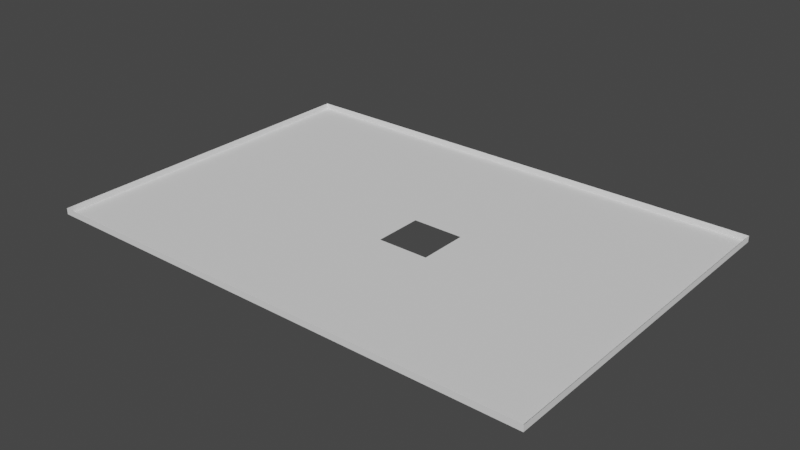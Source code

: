 # Source: dimensiones.231_hueco.blend  (saved by Blender 2.82.7; exported with 4.5.12 LTS)
import bpy
from mathutils import Matrix  # noqa: F401  (used for matrix-valued properties, if any)

bpy.ops.wm.read_factory_settings(use_empty=True)
scene = bpy.context.scene
scene.name = 'Scene'

# ---- world
world_world = bpy.data.worlds.new('World'); scene.world = world_world
world_world.use_nodes = True; world_world.node_tree.nodes.clear()
_N = world_world.node_tree.nodes; _L = world_world.node_tree.links
n0 = _N.new('ShaderNodeOutputWorld'); n0.name = 'World Output'; n0.location = (300, 300)
n1 = _N.new('ShaderNodeBackground'); n1.name = 'Background'; n1.location = (10, 300)
n1.inputs[0].default_value = (0.05088, 0.05088, 0.05088, 1.0)
_L.new(n1.outputs[0], n0.inputs[0])
n0.is_active_output = True
world_world.color = (0.05088, 0.05088, 0.05088)
world_world.use_sun_shadow = False
world_world.sun_shadow_jitter_overblur = 0.0

# ---- meshes
me_plane_034 = bpy.data.meshes.new('Plane.034')
me_plane_034.from_pydata([(-1.169, 1.421, 2.016), (-1.169, 1.244, 2.016), (-1.346, 1.421, 2.016), (-1.346, 1.244, 2.016), (-1.169, 1.421, 1.946), (-1.346, 1.421, 1.946), (-1.346, 1.244, 1.946), (-1.169, 1.244, 1.946), (-1.287, 1.421, 1.946), (-1.228, 1.421, 1.946), (-1.346, 1.303, 1.946), (-1.346, 1.362, 1.946), (-1.228, 1.244, 1.946), (-1.287, 1.244, 1.946), (-1.169, 1.362, 1.946), (-1.169, 1.303, 1.946), (-1.228, 1.362, 1.946), (-1.228, 1.303, 1.946), (-1.287, 1.362, 1.946), (-1.287, 1.303, 1.946), (-1.228, 1.332, 1.946), (-1.287, 1.332, 1.946), (-1.257, 1.362, 1.946), (-1.257, 1.303, 1.946), (-1.257, 1.332, 1.946), (-1.228, 1.318, 1.946), (-1.287, 1.318, 1.946), (-1.243, 1.362, 1.946), (-1.243, 1.303, 1.946), (-1.228, 1.347, 1.946), (-1.287, 1.347, 1.946), (-1.272, 1.362, 1.946), (-1.272, 1.303, 1.946), (-1.257, 1.318, 1.946), (-1.257, 1.347, 1.946), (-1.272, 1.332, 1.946), (-1.272, 1.347, 1.946), (-1.243, 1.347, 1.946), (-1.243, 1.318, 1.946), (-1.272, 1.318, 1.946), (-1.228, 1.31, 1.946), (-1.287, 1.31, 1.946), (-1.235, 1.362, 1.946), (-1.235, 1.303, 1.946), (-1.228, 1.34, 1.946), (-1.287, 1.34, 1.946), (-1.265, 1.362, 1.946), (-1.265, 1.303, 1.946), (-1.257, 1.31, 1.946), (-1.257, 1.34, 1.946), (-1.235, 1.332, 1.946), (-1.265, 1.332, 1.946), (-1.228, 1.325, 1.946), (-1.287, 1.325, 1.946), (-1.25, 1.362, 1.946), (-1.25, 1.303, 1.946), (-1.228, 1.355, 1.946), (-1.287, 1.355, 1.946), (-1.279, 1.362, 1.946), (-1.279, 1.303, 1.946), (-1.257, 1.325, 1.946), (-1.257, 1.355, 1.946), (-1.279, 1.332, 1.946), (-1.272, 1.34, 1.946), (-1.272, 1.355, 1.946), (-1.265, 1.347, 1.946), (-1.279, 1.347, 1.946), (-1.243, 1.355, 1.946), (-1.235, 1.347, 1.946), (-1.25, 1.347, 1.946), (-1.243, 1.31, 1.946), (-1.235, 1.318, 1.946), (-1.25, 1.318, 1.946), (-1.272, 1.31, 1.946), (-1.272, 1.325, 1.946), (-1.265, 1.318, 1.946), (-1.279, 1.318, 1.946), (-1.279, 1.325, 1.946), (-1.265, 1.325, 1.946), (-1.265, 1.31, 1.946), (-1.235, 1.325, 1.946), (-1.235, 1.31, 1.946), (-1.25, 1.355, 1.946), (-1.235, 1.355, 1.946), (-1.235, 1.34, 1.946), (-1.279, 1.355, 1.946), (-1.265, 1.355, 1.946), (-1.265, 1.34, 1.946), (-1.279, 1.34, 1.946), (-1.25, 1.31, 1.946), (-1.279, 1.31, 1.946), (-1.257, 1.336, 1.946), (-1.257, 1.321, 1.946), (-1.246, 1.347, 1.946), (-1.246, 1.318, 1.946), (-1.257, 1.343, 1.946), (-1.239, 1.332, 1.946), (-1.257, 1.329, 1.946), (-1.243, 1.343, 1.946), (-1.239, 1.347, 1.946), (-1.254, 1.347, 1.946), (-1.239, 1.318, 1.946), (-1.254, 1.318, 1.946), (-1.235, 1.321, 1.946), (-1.235, 1.329, 1.946), (-1.239, 1.325, 1.946), (-1.235, 1.336, 1.946), (-1.235, 1.343, 1.946), (-1.239, 1.34, 1.946), (-1.25, 1.343, 1.946), (-1.254, 1.343, 1.946), (-1.246, 1.343, 1.946), (-1.239, 1.343, 1.946), (-1.239, 1.329, 1.946), (-1.239, 1.321, 1.946), (-1.239, 1.336, 1.946)], [], [(19, 10, 6, 13), (2, 5, 8, 9, 4, 0), (3, 6, 10, 11, 5, 2), (1, 7, 12, 13, 6, 3), (0, 4, 14, 15, 7, 1), (15, 17, 12, 7), (17, 43, 28, 55, 23, 47, 32, 59, 19, 13, 12), (4, 9, 16, 14), (14, 16, 56, 29, 44, 20, 52, 25, 40, 17, 15), (9, 8, 18, 58, 31, 46, 22, 54, 27, 42, 16), (90, 41, 19, 59), (8, 5, 11, 18), (18, 11, 10, 19, 41, 26, 53, 21, 45, 30, 57), (89, 48, 23, 55), (88, 45, 21, 62), (87, 63, 35, 51), (86, 64, 36, 65), (85, 57, 30, 66), (83, 67, 37, 99, 68), (82, 61, 34, 100, 69), (81, 70, 28, 43), (79, 73, 32, 47), (78, 74, 39, 75), (77, 53, 26, 76), (74, 77, 76, 39), (35, 62, 77, 74), (62, 21, 53, 77), (60, 78, 75, 33, 92), (24, 51, 78, 60, 97), (51, 35, 74, 78), (48, 79, 47, 23), (33, 75, 79, 48), (75, 39, 73, 79), (52, 80, 103, 71, 25), (20, 50, 104, 80, 52), (40, 81, 43, 17), (25, 71, 81, 40), (71, 101, 38, 70, 81), (67, 82, 69, 93, 37), (27, 54, 82, 67), (54, 22, 61, 82), (56, 83, 68, 29), (16, 42, 83, 56), (42, 27, 67, 83), (44, 84, 106, 50, 20), (29, 68, 107, 84, 44), (64, 85, 66, 36), (31, 58, 85, 64), (58, 18, 57, 85), (61, 86, 65, 34), (22, 46, 86, 61), (46, 31, 64, 86), (49, 87, 51, 24, 91), (34, 65, 87, 49, 95), (65, 36, 63, 87), (63, 88, 62, 35), (36, 66, 88, 63), (66, 30, 45, 88), (70, 89, 55, 28), (38, 94, 72, 89, 70), (72, 102, 33, 48, 89), (73, 90, 59, 32), (39, 76, 90, 73), (76, 26, 41, 90), (69, 100, 110, 109), (100, 34, 95, 110), (37, 93, 111, 98), (93, 69, 109, 111), (107, 112, 108, 84), (68, 99, 112, 107), (99, 37, 98, 112), (104, 113, 105, 80), (50, 96, 113, 104), (103, 114, 101, 71), (80, 105, 114, 103), (106, 115, 96, 50), (84, 108, 115, 106)])
_uv = me_plane_034.uv_layers.new(name='UVMap')
_uv.uv.foreach_set('vector', [0.7358, 0.8686, 0.736, 0.8686, 0.736, 0.8688, 0.7358, 0.8688, 0.736, 0.8683, 0.736, 0.8683, 0.7358, 0.8683, 0.7357, 0.8683, 0.7355, 0.8683, 0.7355, 0.8683, 0.736, 0.8688, 0.736, 0.8688, 0.736, 0.8686, 0.736, 0.8684, 0.736, 0.8683, 0.736, 0.8683, 0.7355, 0.8688, 0.7355, 0.8688, 0.7357, 0.8688, 0.7358, 0.8688, 0.736, 0.8688, 0.736, 0.8688, 0.7355, 0.8683, 0.7355, 0.8683, 0.7355, 0.8684, 0.7355, 0.8686, 0.7355, 0.8688, 0.7355, 0.8688, 0.7355, 0.8686, 0.7357, 0.8686, 0.7357, 0.8688, 0.7355, 0.8688, 0.7357, 0.8686, 0.7357, 0.8686, 0.7357, 0.8686, 0.7357, 0.8686, 0.7357, 0.8686, 0.7358, 0.8686, 0.7358, 0.8686, 0.7358, 0.8686, 0.7358, 0.8686, 0.7358, 0.8688, 0.7357, 0.8688, 0.7355, 0.8683, 0.7357, 0.8683, 0.7357, 0.8684, 0.7355, 0.8684, 0.7355, 0.8684, 0.7357, 0.8684, 0.7357, 0.8685, 0.7357, 0.8685, 0.7357, 0.8685, 0.7357, 0.8685, 0.7357, 0.8685, 0.7357, 0.8686, 0.7357, 0.8686, 0.7357, 0.8686, 0.7355, 0.8686, 0.7357, 0.8683, 0.7358, 0.8683, 0.7358, 0.8684, 0.7358, 0.8684, 0.7358, 0.8684, 0.7358, 0.8684, 0.7357, 0.8684, 0.7357, 0.8684, 0.7357, 0.8684, 0.7357, 0.8684, 0.7357, 0.8684, 0.7358, 0.8686, 0.7358, 0.8686, 0.7358, 0.8686, 0.7358, 0.8686, 0.7358, 0.8683, 0.736, 0.8683, 0.736, 0.8684, 0.7358, 0.8684, 0.7358, 0.8684, 0.736, 0.8684, 0.736, 0.8686, 0.7358, 0.8686, 0.7358, 0.8686, 0.7358, 0.8686, 0.7358, 0.8685, 0.7358, 0.8685, 0.7358, 0.8685, 0.7358, 0.8685, 0.7358, 0.8685, 0.7357, 0.8686, 0.7357, 0.8686, 0.7357, 0.8686, 0.7357, 0.8686, 0.7358, 0.8685, 0.7358, 0.8685, 0.7358, 0.8685, 0.7358, 0.8685, 0.7358, 0.8685, 0.7358, 0.8685, 0.7358, 0.8685, 0.7358, 0.8685, 0.7358, 0.8685, 0.7358, 0.8685, 0.7358, 0.8685, 0.7358, 0.8685, 0.7358, 0.8685, 0.7358, 0.8685, 0.7358, 0.8685, 0.7358, 0.8685, 0.7357, 0.8685, 0.7357, 0.8685, 0.7357, 0.8685, 0.7357, 0.8685, 0.7357, 0.8685, 0.7357, 0.8685, 0.7357, 0.8685, 0.7357, 0.8685, 0.7357, 0.8685, 0.7357, 0.8685, 0.7357, 0.8686, 0.7357, 0.8686, 0.7357, 0.8686, 0.7357, 0.8686, 0.7358, 0.8686, 0.7358, 0.8686, 0.7358, 0.8686, 0.7358, 0.8686, 0.7358, 0.8685, 0.7358, 0.8685, 0.7358, 0.8686, 0.7358, 0.8686, 0.7358, 0.8685, 0.7358, 0.8685, 0.7358, 0.8686, 0.7358, 0.8686, 0.7358, 0.8685, 0.7358, 0.8685, 0.7358, 0.8686, 0.7358, 0.8686, 0.7358, 0.8685, 0.7358, 0.8685, 0.7358, 0.8685, 0.7358, 0.8685, 0.7358, 0.8685, 0.7358, 0.8685, 0.7358, 0.8685, 0.7358, 0.8685, 0.7357, 0.8685, 0.7358, 0.8685, 0.7358, 0.8686, 0.7357, 0.8686, 0.7357, 0.8686, 0.7357, 0.8685, 0.7358, 0.8685, 0.7358, 0.8685, 0.7357, 0.8685, 0.7357, 0.8685, 0.7358, 0.8685, 0.7358, 0.8685, 0.7358, 0.8685, 0.7358, 0.8685, 0.7357, 0.8686, 0.7358, 0.8686, 0.7358, 0.8686, 0.7357, 0.8686, 0.7357, 0.8686, 0.7358, 0.8686, 0.7358, 0.8686, 0.7357, 0.8686, 0.7358, 0.8686, 0.7358, 0.8686, 0.7358, 0.8686, 0.7358, 0.8686, 0.7357, 0.8685, 0.7357, 0.8685, 0.7357, 0.8686, 0.7357, 0.8686, 0.7357, 0.8686, 0.7357, 0.8685, 0.7357, 0.8685, 0.7357, 0.8685, 0.7357, 0.8685, 0.7357, 0.8685, 0.7357, 0.8686, 0.7357, 0.8686, 0.7357, 0.8686, 0.7357, 0.8686, 0.7357, 0.8686, 0.7357, 0.8686, 0.7357, 0.8686, 0.7357, 0.8686, 0.7357, 0.8686, 0.7357, 0.8686, 0.7357, 0.8686, 0.7357, 0.8686, 0.7357, 0.8686, 0.7357, 0.8685, 0.7357, 0.8685, 0.7357, 0.8685, 0.7357, 0.8685, 0.7357, 0.8685, 0.7357, 0.8684, 0.7357, 0.8684, 0.7357, 0.8685, 0.7357, 0.8685, 0.7357, 0.8684, 0.7357, 0.8684, 0.7357, 0.8685, 0.7357, 0.8685, 0.7357, 0.8685, 0.7357, 0.8685, 0.7357, 0.8685, 0.7357, 0.8685, 0.7357, 0.8684, 0.7357, 0.8684, 0.7357, 0.8685, 0.7357, 0.8685, 0.7357, 0.8684, 0.7357, 0.8684, 0.7357, 0.8685, 0.7357, 0.8685, 0.7357, 0.8685, 0.7357, 0.8685, 0.7357, 0.8685, 0.7357, 0.8685, 0.7357, 0.8685, 0.7357, 0.8685, 0.7357, 0.8685, 0.7357, 0.8685, 0.7357, 0.8685, 0.7357, 0.8685, 0.7358, 0.8685, 0.7358, 0.8685, 0.7358, 0.8685, 0.7358, 0.8685, 0.7358, 0.8684, 0.7358, 0.8684, 0.7358, 0.8685, 0.7358, 0.8685, 0.7358, 0.8684, 0.7358, 0.8684, 0.7358, 0.8685, 0.7358, 0.8685, 0.7357, 0.8685, 0.7358, 0.8685, 0.7358, 0.8685, 0.7357, 0.8685, 0.7357, 0.8684, 0.7358, 0.8684, 0.7358, 0.8685, 0.7357, 0.8685, 0.7358, 0.8684, 0.7358, 0.8684, 0.7358, 0.8685, 0.7358, 0.8685, 0.7357, 0.8685, 0.7358, 0.8685, 0.7358, 0.8685, 0.7357, 0.8685, 0.7357, 0.8685, 0.7357, 0.8685, 0.7358, 0.8685, 0.7358, 0.8685, 0.7357, 0.8685, 0.7357, 0.8685, 0.7358, 0.8685, 0.7358, 0.8685, 0.7358, 0.8685, 0.7358, 0.8685, 0.7358, 0.8685, 0.7358, 0.8685, 0.7358, 0.8685, 0.7358, 0.8685, 0.7358, 0.8685, 0.7358, 0.8685, 0.7358, 0.8685, 0.7358, 0.8685, 0.7358, 0.8685, 0.7358, 0.8685, 0.7358, 0.8685, 0.7358, 0.8685, 0.7357, 0.8686, 0.7357, 0.8686, 0.7357, 0.8686, 0.7357, 0.8686, 0.7357, 0.8686, 0.7357, 0.8686, 0.7357, 0.8686, 0.7357, 0.8686, 0.7357, 0.8686, 0.7357, 0.8686, 0.7357, 0.8686, 0.7357, 0.8686, 0.7357, 0.8686, 0.7357, 0.8686, 0.7358, 0.8686, 0.7358, 0.8686, 0.7358, 0.8686, 0.7358, 0.8686, 0.7358, 0.8686, 0.7358, 0.8686, 0.7358, 0.8686, 0.7358, 0.8686, 0.7358, 0.8686, 0.7358, 0.8686, 0.7358, 0.8686, 0.7358, 0.8686, 0.7357, 0.8685, 0.7357, 0.8685, 0.7357, 0.8685, 0.7357, 0.8685, 0.7357, 0.8685, 0.7357, 0.8685, 0.7357, 0.8685, 0.7357, 0.8685, 0.7357, 0.8685, 0.7357, 0.8685, 0.7357, 0.8685, 0.7357, 0.8685, 0.7357, 0.8685, 0.7357, 0.8685, 0.7357, 0.8685, 0.7357, 0.8685, 0.7357, 0.8685, 0.7357, 0.8685, 0.7357, 0.8685, 0.7357, 0.8685, 0.7357, 0.8685, 0.7357, 0.8685, 0.7357, 0.8685, 0.7357, 0.8685, 0.7357, 0.8685, 0.7357, 0.8685, 0.7357, 0.8685, 0.7357, 0.8685, 0.7357, 0.8685, 0.7357, 0.8685, 0.7357, 0.8685, 0.7357, 0.8685, 0.7357, 0.8685, 0.7357, 0.8685, 0.7357, 0.8685, 0.7357, 0.8685, 0.7357, 0.8686, 0.7357, 0.8686, 0.7357, 0.8686, 0.7357, 0.8686, 0.7357, 0.8685, 0.7357, 0.8685, 0.7357, 0.8686, 0.7357, 0.8686, 0.7357, 0.8685, 0.7357, 0.8685, 0.7357, 0.8685, 0.7357, 0.8685, 0.7357, 0.8685, 0.7357, 0.8685, 0.7357, 0.8685, 0.7357, 0.8685])
me_plane_034.materials.append(None)
me_plane_034.use_remesh_preserve_volume = False
me_plane_034.use_remesh_preserve_attributes = False
me_plane_034.use_mirror_vertex_groups = False
me_plane_034.update()

# ---- objects
ob_dimensiones_026 = bpy.data.objects.new('dimensiones.026', me_plane_034)

# ---- transforms, parenting, visibility, modifiers, constraints
ob_dimensiones_026.location = (0.0, 0.0, 0.1723)
ob_dimensiones_026.scale = (32.5, 22.5, 1.0)
ob_dimensiones_026.lineart.crease_threshold = 0.0

# ---- collection membership
scene.collection.objects.link(ob_dimensiones_026)

# ---- scene / render settings (as saved in the file)
scene.frame_start = 1; scene.frame_end = 250; scene.frame_set(1)
scene.render.engine = 'BLENDER_EEVEE_NEXT'
scene.cycles.use_denoising = False
scene.cycles.samples = 128
scene.cycles.sampling_pattern = 'TABULATED_SOBOL'
scene.cycles.use_adaptive_sampling = False
scene.cycles.use_light_tree = False
scene.view_settings.view_transform = 'Filmic'
bpy.context.view_layer.update()

# ---- added for rendering (the .blend has no active camera and no usable light): camera, sun
cam_auto = bpy.data.cameras.new('AutoCamera')
cam_auto.lens = 50.0
cam_auto.sensor_width = 36.0
cam_auto.clip_end = 1000.0
ob_auto_camera = bpy.data.objects.new('AutoCamera', cam_auto)
scene.collection.objects.link(ob_auto_camera)
ob_auto_camera.location = (-34.3846, 22.2051, 7.33552)
ob_auto_camera.rotation_euler = (1.09748, -7.21219e-08, 0.694738)
scene.camera = ob_auto_camera
light_auto_sun = bpy.data.lights.new('AutoSun', 'SUN')
light_auto_sun.energy = 3.0
light_auto_sun.angle = 0.0523599
ob_auto_sun = bpy.data.objects.new('AutoSun', light_auto_sun)
scene.collection.objects.link(ob_auto_sun)
ob_auto_sun.rotation_euler = (0.872665, 0.174533, 0.523599)
bpy.context.view_layer.update()
